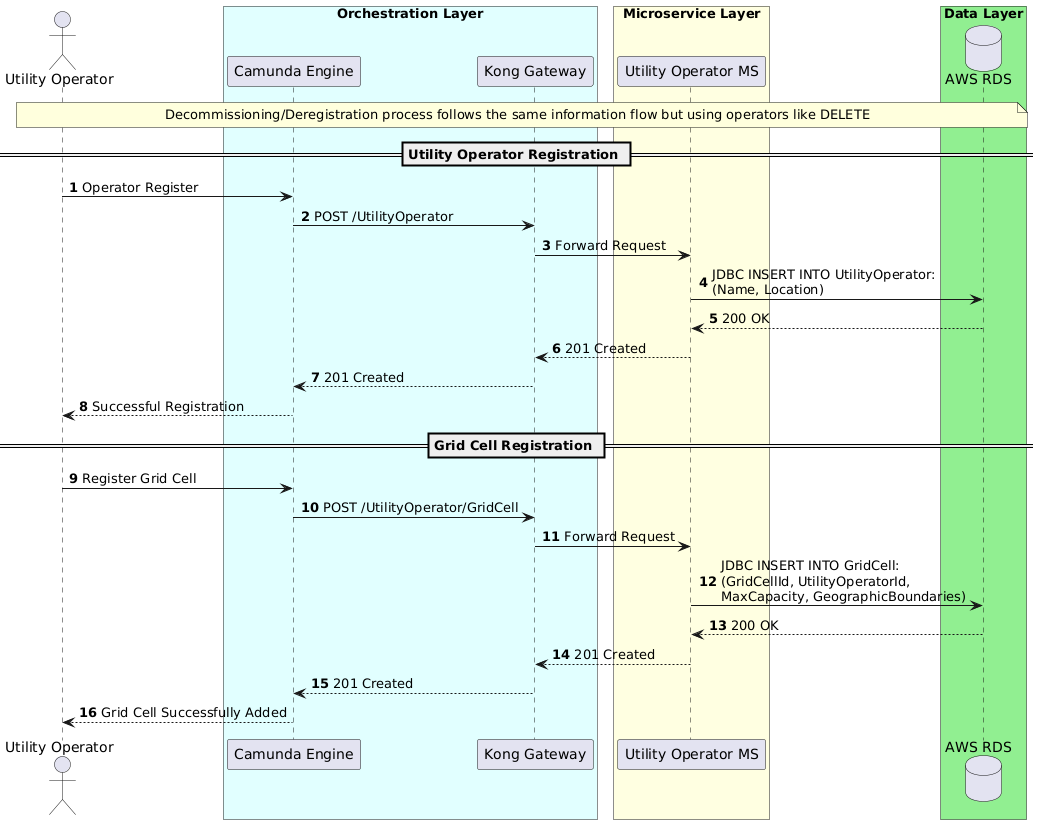

The diagram above was rendered by PlantUML. Its source (embedded in the PNG):
@startuml
autonumber
actor "Utility Operator" as Actor

box "Orchestration Layer" #LightCyan
participant "Camunda Engine" as Camunda
participant "Kong Gateway" as Kong
end box

box "Microservice Layer" #LightYellow
participant "Utility Operator MS" as UOMS
end box

box "Data Layer" #LightGreen
database "AWS RDS " as DBu
end box

note over Actor, DBu: Decommissioning/Deregistration process follows the same information flow but using operators like DELETE

== Utility Operator Registration ==
Actor -> Camunda: Operator Register
Camunda -> Kong: POST /UtilityOperator
Kong -> UOMS: Forward Request
UOMS -> DBu: JDBC INSERT INTO UtilityOperator: \n(Name, Location)
DBu --> UOMS: 200 OK
UOMS --> Kong: 201 Created
Kong --> Camunda: 201 Created
Camunda --> Actor: Successful Registration

== Grid Cell Registration ==
Actor -> Camunda: Register Grid Cell
Camunda -> Kong: POST /UtilityOperator/GridCell
Kong -> UOMS: Forward Request
UOMS -> DBu: JDBC INSERT INTO GridCell: \n(GridCellId, UtilityOperatorId, \nMaxCapacity, GeographicBoundaries)
DBu --> UOMS: 200 OK
UOMS --> Kong: 201 Created
Kong --> Camunda: 201 Created
Camunda --> Actor: Grid Cell Successfully Added
@enduml